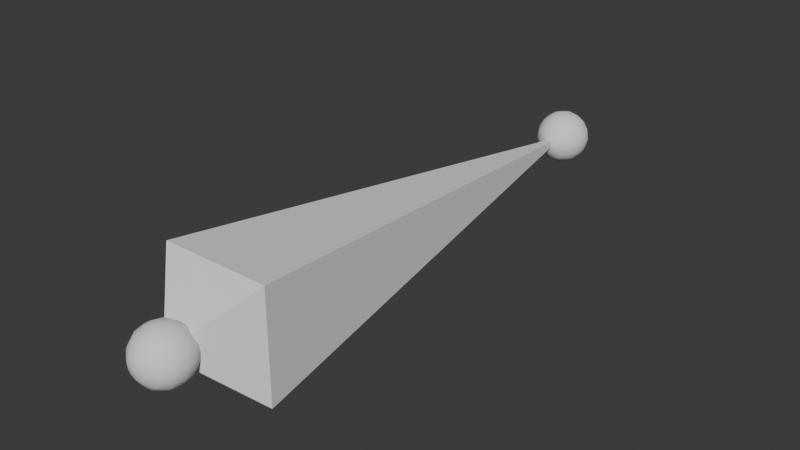 # Source: Bone_Asset.blend  (saved by Blender 4.2.66; exported with 4.5.12 LTS)
import bpy
from mathutils import Matrix  # noqa: F401  (used for matrix-valued properties, if any)

bpy.ops.wm.read_factory_settings(use_empty=True)
scene = bpy.context.scene
scene.name = 'Scene'

# ---- collections
col_collection = bpy.data.collections.new('Collection'); scene.collection.children.link(col_collection)

# ---- world
world_world = bpy.data.worlds.new('World'); scene.world = world_world
world_world.use_nodes = True; world_world.node_tree.nodes.clear()
_N = world_world.node_tree.nodes; _L = world_world.node_tree.links
n0 = _N.new('ShaderNodeOutputWorld'); n0.name = 'World Output'; n0.location = (300, 300)
n1 = _N.new('ShaderNodeBackground'); n1.name = 'Background'; n1.location = (10, 300)
n1.inputs[0].default_value = (0.05088, 0.05088, 0.05088, 1.0)
_L.new(n1.outputs[0], n0.inputs[0])
n0.is_active_output = True
world_world.color = (0.05088, 0.05088, 0.05088)
world_world.use_sun_shadow = False
world_world.sun_shadow_jitter_overblur = 0.0

# ---- meshes
me_boneeyedropper_bone_default = bpy.data.meshes.new('BoneEyeDropper_Bone_Default')
me_boneeyedropper_bone_default.from_pydata([(0.0, 0.0, 0.0), (1.192e-07, 1.0, 8.742e-08), (-0.09997, 0.1001, -0.1), (0.09997, 0.1001, -0.1), (0.09997, 0.1001, 0.1), (-0.09997, 0.1001, 0.1), (0.04646, 0.01924, 8.578e-09), (0.05028, -7.451e-09, 6.756e-09), (0.04646, -0.01924, 3.351e-09), (0.01924, -0.04646, -2.616e-09), (0.01778, 0.04646, 0.007364), (0.03285, 0.03556, 0.01361), (0.04292, 0.01924, 0.01778), (0.04646, -1.118e-08, 0.01924), (0.04292, -0.01924, 0.01778), (0.03285, -0.03556, 0.01361), (0.01778, -0.04646, 0.007364), (0.01361, 0.04646, 0.01361), (0.02514, 0.03556, 0.02514), (0.03285, 0.01924, 0.03285), (0.03556, -1.118e-08, 0.03556), (0.03285, -0.01924, 0.03285), (0.02514, -0.03556, 0.02514), (0.01361, -0.04646, 0.01361), (0.007364, 0.04646, 0.01778), (0.01361, 0.03556, 0.03285), (0.01778, 0.01924, 0.04292), (0.01924, -9.313e-09, 0.04646), (0.01778, -0.01924, 0.04292), (0.01361, -0.03556, 0.03285), (0.007364, -0.04646, 0.01778), (3.725e-09, 0.04646, 0.01924), (-3.725e-09, 0.03556, 0.03556), (-9.313e-09, 0.01924, 0.04646), (-1.425e-08, -8.121e-09, 0.05028), (-1.49e-08, -0.01924, 0.04646), (-1.49e-08, -0.03556, 0.03556), (-1.49e-08, -0.04646, 0.01924), (-0.007364, 0.04646, 0.01778), (-0.01361, 0.03556, 0.03285), (-0.01778, 0.01924, 0.04292), (-0.01924, -3.725e-09, 0.04646), (-0.01778, -0.01924, 0.04292), (-0.01361, -0.03556, 0.03285), (-0.007364, -0.04646, 0.01778), (-0.01361, 0.04646, 0.01361), (-0.02514, 0.03556, 0.02514), (-0.03285, 0.01924, 0.03285), (-0.03556, 3.725e-09, 0.03556), (-0.03285, -0.01924, 0.03285), (-0.02514, -0.03556, 0.02514), (-0.01361, -0.04646, 0.01361), (-0.01778, 0.04646, 0.007364), (-0.03285, 0.03556, 0.01361), (-0.04292, 0.01924, 0.01778), (-0.04646, 7.451e-09, 0.01924), (-0.04292, -0.01924, 0.01778), (-0.03285, -0.03556, 0.01361), (-0.01778, -0.04646, 0.007364), (-0.01924, 0.04646, -1.11e-09), (-0.03556, 0.03556, -1.017e-08), (-0.04646, 0.01924, -1.639e-08), (-0.05028, 7.451e-09, -2.474e-08), (-0.04646, -0.01924, -2.162e-08), (-0.03556, -0.03556, -2.011e-08), (-0.01924, -0.04646, -1.296e-08), (-7.451e-09, -0.05029, -8.121e-09), (7.451e-09, 0.05029, 8.121e-09), (-0.01778, 0.04646, -0.007364), (-0.03285, 0.03556, -0.01361), (-0.04292, 0.01924, -0.01778), (-0.04646, 1.118e-08, -0.01924), (-0.04292, -0.01924, -0.01778), (-0.03285, -0.03556, -0.01361), (-0.01778, -0.04646, -0.007364), (-0.01361, 0.04646, -0.01361), (-0.02514, 0.03556, -0.02514), (-0.03285, 0.01924, -0.03285), (-0.03556, 1.118e-08, -0.03556), (-0.03285, -0.01924, -0.03285), (-0.02514, -0.03556, -0.02514), (-0.01361, -0.04646, -0.01361), (-0.007364, 0.04646, -0.01778), (-0.01361, 0.03556, -0.03285), (-0.01778, 0.01924, -0.04292), (-0.01924, 9.313e-09, -0.04646), (-0.01778, -0.01924, -0.04292), (-0.01361, -0.03556, -0.03285), (-0.007364, -0.04646, -0.01778), (1.863e-08, 0.04646, -0.01924), (2.608e-08, 0.03556, -0.03556), (2.794e-08, 0.01924, -0.04646), (3.223e-08, 8.121e-09, -0.05028), (2.049e-08, -0.01924, -0.04646), (1.49e-08, -0.03556, -0.03556), (3.725e-09, -0.04646, -0.01924), (0.007364, 0.04646, -0.01778), (0.01361, 0.03556, -0.03285), (0.01778, 0.01924, -0.04292), (0.01924, 3.725e-09, -0.04646), (0.01778, -0.01924, -0.04292), (0.01361, -0.03556, -0.03285), (0.007364, -0.04646, -0.01778), (0.01361, 0.04646, -0.01361), (0.02514, 0.03556, -0.02514), (0.03285, 0.01924, -0.03285), (0.03556, -3.725e-09, -0.03556), (0.03285, -0.01924, -0.03285), (0.02514, -0.03556, -0.02514), (0.01361, -0.04646, -0.01361), (0.01778, 0.04646, -0.007364), (0.03285, 0.03556, -0.01361), (0.04292, 0.01924, -0.01778), (0.04646, -7.451e-09, -0.01924), (0.04292, -0.01924, -0.01778), (0.03285, -0.03556, -0.01361), (0.01778, -0.04646, -0.007364), (0.01924, 0.04646, 2.041e-08), (0.03556, 0.03556, 3.129e-08), (0.03556, -0.03556, 2.135e-08), (0.04646, 1.019, 1.016e-07), (0.05029, 1.0, 1.009e-07), (0.04646, 0.9808, 1.578e-07), (0.01924, 0.9535, 1.481e-07), (0.01778, 1.046, 0.007364), (0.03285, 1.036, 0.01361), (0.04292, 1.019, 0.01778), (0.04646, 1.0, 0.01924), (0.04292, 0.9808, 0.01778), (0.03285, 0.9644, 0.01361), (0.01778, 0.9535, 0.007364), (0.01361, 1.046, 0.01361), (0.02514, 1.036, 0.02514), (0.03285, 1.019, 0.03285), (0.03556, 1.0, 0.03556), (0.03285, 0.9808, 0.03285), (0.02514, 0.9644, 0.02514), (0.01361, 0.9535, 0.01361), (0.007364, 1.046, 0.01778), (0.01361, 1.036, 0.03285), (0.01778, 1.019, 0.04292), (0.01924, 1.0, 0.04646), (0.01778, 0.9808, 0.04292), (0.01361, 0.9644, 0.03285), (0.007364, 0.9535, 0.01778), (2.384e-07, 1.046, 0.01924), (1.192e-07, 1.036, 0.03556), (1.192e-07, 1.019, 0.04646), (1.192e-07, 1.0, 0.05029), (1.788e-07, 0.9808, 0.04646), (1.788e-07, 0.9644, 0.03556), (1.788e-07, 0.9535, 0.01924), (-0.007364, 1.046, 0.01778), (-0.01361, 1.036, 0.03285), (-0.01778, 1.019, 0.04292), (-0.01924, 1.0, 0.04646), (-0.01778, 0.9808, 0.04292), (-0.01361, 0.9644, 0.03285), (-0.007364, 0.9535, 0.01778), (-0.01361, 1.046, 0.01361), (-0.02514, 1.036, 0.02514), (-0.03285, 1.019, 0.03285), (-0.03556, 1.0, 0.03556), (-0.03285, 0.9808, 0.03285), (-0.02514, 0.9644, 0.02514), (-0.01361, 0.9535, 0.01361), (-0.01778, 1.046, 0.007364), (-0.03285, 1.036, 0.01361), (-0.04292, 1.019, 0.01778), (-0.04646, 1.0, 0.01924), (-0.04292, 0.9808, 0.01778), (-0.03285, 0.9644, 0.01361), (-0.01778, 0.9535, 0.007364), (-0.01924, 1.046, 8.631e-08), (-0.03556, 1.036, 8.098e-08), (-0.04646, 1.019, 7.662e-08), (-0.05028, 1.0, 7.391e-08), (-0.04646, 0.9808, 1.329e-07), (-0.03556, 0.9644, 1.344e-07), (-0.01924, 0.9535, 1.378e-07), (1.788e-07, 0.9497, 1.426e-07), (2.384e-07, 1.05, 9.182e-08), (-0.01778, 1.046, -0.007364), (-0.03285, 1.036, -0.01361), (-0.04292, 1.019, -0.01778), (-0.04646, 1.0, -0.01924), (-0.04292, 0.9808, -0.01778), (-0.03285, 0.9644, -0.01361), (-0.01778, 0.9535, -0.007364), (-0.01361, 1.046, -0.01361), (-0.02514, 1.036, -0.02514), (-0.03285, 1.019, -0.03285), (-0.03556, 1.0, -0.03556), (-0.03285, 0.9808, -0.03285), (-0.02514, 0.9644, -0.02514), (-0.01361, 0.9535, -0.01361), (-0.007364, 1.046, -0.01778), (-0.01361, 1.036, -0.03285), (-0.01778, 1.019, -0.04292), (-0.01924, 1.0, -0.04646), (-0.01778, 0.9808, -0.04292), (-0.01361, 0.9644, -0.03285), (-0.007364, 0.9535, -0.01778), (2.384e-07, 1.046, -0.01924), (2.384e-07, 1.036, -0.03556), (2.384e-07, 1.019, -0.04646), (2.384e-07, 1.0, -0.05028), (1.788e-07, 0.9808, -0.04646), (1.788e-07, 0.9644, -0.03556), (1.788e-07, 0.9535, -0.01924), (0.007364, 1.046, -0.01778), (0.01361, 1.036, -0.03285), (0.01778, 1.019, -0.04292), (0.01924, 1.0, -0.04646), (0.01778, 0.9808, -0.04292), (0.01361, 0.9644, -0.03285), (0.007364, 0.9535, -0.01778), (0.01361, 1.046, -0.01361), (0.02514, 1.036, -0.02514), (0.03285, 1.019, -0.03285), (0.03556, 1.0, -0.03556), (0.03285, 0.9808, -0.03285), (0.02514, 0.9644, -0.02514), (0.01361, 0.9535, -0.01361), (0.01778, 1.046, -0.007364), (0.03285, 1.036, -0.01361), (0.04292, 1.019, -0.01778), (0.04646, 1.0, -0.01924), (0.04292, 0.9808, -0.01778), (0.03285, 0.9644, -0.01361), (0.01778, 0.9535, -0.007364), (0.01924, 1.046, 9.666e-08), (0.03556, 1.036, 2.193e-07), (0.03556, 0.9644, 1.535e-07)], [], [(2, 1, 3), (3, 1, 4), (4, 1, 5), (5, 1, 2), (0, 5, 2), (0, 4, 5), (0, 3, 4), (0, 2, 3), (117, 67, 10), (66, 9, 16), (119, 8, 14, 15), (7, 6, 12, 13), (118, 117, 10, 11), (9, 119, 15, 16), (8, 7, 13, 14), (6, 118, 11, 12), (13, 12, 19, 20), (11, 10, 17, 18), (16, 15, 22, 23), (14, 13, 20, 21), (12, 11, 18, 19), (10, 67, 17), (66, 16, 23), (15, 14, 21, 22), (23, 22, 29, 30), (21, 20, 27, 28), (19, 18, 25, 26), (17, 67, 24), (66, 23, 30), (22, 21, 28, 29), (20, 19, 26, 27), (18, 17, 24, 25), (26, 25, 32, 33), (24, 67, 31), (66, 30, 37), (29, 28, 35, 36), (27, 26, 33, 34), (25, 24, 31, 32), (30, 29, 36, 37), (28, 27, 34, 35), (66, 37, 44), (36, 35, 42, 43), (34, 33, 40, 41), (32, 31, 38, 39), (37, 36, 43, 44), (35, 34, 41, 42), (33, 32, 39, 40), (31, 67, 38), (39, 38, 45, 46), (44, 43, 50, 51), (42, 41, 48, 49), (40, 39, 46, 47), (38, 67, 45), (66, 44, 51), (43, 42, 49, 50), (41, 40, 47, 48), (51, 50, 57, 58), (49, 48, 55, 56), (47, 46, 53, 54), (45, 67, 52), (66, 51, 58), (50, 49, 56, 57), (48, 47, 54, 55), (46, 45, 52, 53), (52, 67, 59), (66, 58, 65), (57, 56, 63, 64), (55, 54, 61, 62), (53, 52, 59, 60), (58, 57, 64, 65), (56, 55, 62, 63), (54, 53, 60, 61), (64, 63, 72, 73), (62, 61, 70, 71), (60, 59, 68, 69), (65, 64, 73, 74), (63, 62, 71, 72), (61, 60, 69, 70), (59, 67, 68), (66, 65, 74), (74, 73, 80, 81), (72, 71, 78, 79), (70, 69, 76, 77), (68, 67, 75), (66, 74, 81), (73, 72, 79, 80), (71, 70, 77, 78), (69, 68, 75, 76), (79, 78, 85, 86), (77, 76, 83, 84), (75, 67, 82), (66, 81, 88), (80, 79, 86, 87), (78, 77, 84, 85), (76, 75, 82, 83), (81, 80, 87, 88), (66, 88, 95), (87, 86, 93, 94), (85, 84, 91, 92), (83, 82, 89, 90), (88, 87, 94, 95), (86, 85, 92, 93), (84, 83, 90, 91), (82, 67, 89), (92, 91, 98, 99), (90, 89, 96, 97), (95, 94, 101, 102), (93, 92, 99, 100), (91, 90, 97, 98), (89, 67, 96), (66, 95, 102), (94, 93, 100, 101), (102, 101, 108, 109), (100, 99, 106, 107), (98, 97, 104, 105), (96, 67, 103), (66, 102, 109), (101, 100, 107, 108), (99, 98, 105, 106), (97, 96, 103, 104), (105, 104, 111, 112), (103, 67, 110), (66, 109, 116), (108, 107, 114, 115), (106, 105, 112, 113), (104, 103, 110, 111), (109, 108, 115, 116), (107, 106, 113, 114), (66, 116, 9), (115, 114, 8, 119), (113, 112, 6, 7), (111, 110, 117, 118), (116, 115, 119, 9), (114, 113, 7, 8), (112, 111, 118, 6), (110, 67, 117), (231, 181, 124), (180, 123, 130), (233, 122, 128, 129), (121, 120, 126, 127), (232, 231, 124, 125), (123, 233, 129, 130), (122, 121, 127, 128), (120, 232, 125, 126), (127, 126, 133, 134), (125, 124, 131, 132), (130, 129, 136, 137), (128, 127, 134, 135), (126, 125, 132, 133), (124, 181, 131), (180, 130, 137), (129, 128, 135, 136), (137, 136, 143, 144), (135, 134, 141, 142), (133, 132, 139, 140), (131, 181, 138), (180, 137, 144), (136, 135, 142, 143), (134, 133, 140, 141), (132, 131, 138, 139), (140, 139, 146, 147), (138, 181, 145), (180, 144, 151), (143, 142, 149, 150), (141, 140, 147, 148), (139, 138, 145, 146), (144, 143, 150, 151), (142, 141, 148, 149), (180, 151, 158), (150, 149, 156, 157), (148, 147, 154, 155), (146, 145, 152, 153), (151, 150, 157, 158), (149, 148, 155, 156), (147, 146, 153, 154), (145, 181, 152), (153, 152, 159, 160), (158, 157, 164, 165), (156, 155, 162, 163), (154, 153, 160, 161), (152, 181, 159), (180, 158, 165), (157, 156, 163, 164), (155, 154, 161, 162), (165, 164, 171, 172), (163, 162, 169, 170), (161, 160, 167, 168), (159, 181, 166), (180, 165, 172), (164, 163, 170, 171), (162, 161, 168, 169), (160, 159, 166, 167), (166, 181, 173), (180, 172, 179), (171, 170, 177, 178), (169, 168, 175, 176), (167, 166, 173, 174), (172, 171, 178, 179), (170, 169, 176, 177), (168, 167, 174, 175), (178, 177, 186, 187), (176, 175, 184, 185), (174, 173, 182, 183), (179, 178, 187, 188), (177, 176, 185, 186), (175, 174, 183, 184), (173, 181, 182), (180, 179, 188), (188, 187, 194, 195), (186, 185, 192, 193), (184, 183, 190, 191), (182, 181, 189), (180, 188, 195), (187, 186, 193, 194), (185, 184, 191, 192), (183, 182, 189, 190), (193, 192, 199, 200), (191, 190, 197, 198), (189, 181, 196), (180, 195, 202), (194, 193, 200, 201), (192, 191, 198, 199), (190, 189, 196, 197), (195, 194, 201, 202), (180, 202, 209), (201, 200, 207, 208), (199, 198, 205, 206), (197, 196, 203, 204), (202, 201, 208, 209), (200, 199, 206, 207), (198, 197, 204, 205), (196, 181, 203), (206, 205, 212, 213), (204, 203, 210, 211), (209, 208, 215, 216), (207, 206, 213, 214), (205, 204, 211, 212), (203, 181, 210), (180, 209, 216), (208, 207, 214, 215), (216, 215, 222, 223), (214, 213, 220, 221), (212, 211, 218, 219), (210, 181, 217), (180, 216, 223), (215, 214, 221, 222), (213, 212, 219, 220), (211, 210, 217, 218), (219, 218, 225, 226), (217, 181, 224), (180, 223, 230), (222, 221, 228, 229), (220, 219, 226, 227), (218, 217, 224, 225), (223, 222, 229, 230), (221, 220, 227, 228), (180, 230, 123), (229, 228, 122, 233), (227, 226, 120, 121), (225, 224, 231, 232), (230, 229, 233, 123), (228, 227, 121, 122), (226, 225, 232, 120), (224, 181, 231)])
me_boneeyedropper_bone_default.polygons.foreach_set('use_smooth', [0, 0, 0, 0, 0, 0, 0, 0, 1, 1, 1, 1, 1, 1, 1, 1, 1, 1, 1, 1, 1, 1, 1, 1, 1, 1, 1, 1, 1, 1, 1, 1, 1, 1, 1, 1, 1, 1, 1, 1, 1, 1, 1, 1, 1, 1, 1, 1, 1, 1, 1, 1, 1, 1, 1, 1, 1, 1, 1, 1, 1, 1, 1, 1, 1, 1, 1, 1, 1, 1, 1, 1, 1, 1, 1, 1, 1, 1, 1, 1, 1, 1, 1, 1, 1, 1, 1, 1, 1, 1, 1, 1, 1, 1, 1, 1, 1, 1, 1, 1, 1, 1, 1, 1, 1, 1, 1, 1, 1, 1, 1, 1, 1, 1, 1, 1, 1, 1, 1, 1, 1, 1, 1, 1, 1, 1, 1, 1, 1, 1, 1, 1, 1, 1, 1, 1, 1, 1, 1, 1, 1, 1, 1, 1, 1, 1, 1, 1, 1, 1, 1, 1, 1, 1, 1, 1, 1, 1, 1, 1, 1, 1, 1, 1, 1, 1, 1, 1, 1, 1, 1, 1, 1, 1, 1, 1, 1, 1, 1, 1, 1, 1, 1, 1, 1, 1, 1, 1, 1, 1, 1, 1, 1, 1, 1, 1, 1, 1, 1, 1, 1, 1, 1, 1, 1, 1, 1, 1, 1, 1, 1, 1, 1, 1, 1, 1, 1, 1, 1, 1, 1, 1, 1, 1, 1, 1, 1, 1, 1, 1, 1, 1, 1, 1, 1, 1, 1, 1, 1, 1, 1, 1, 1, 1, 1, 1, 1, 1, 1, 1, 1, 1, 1, 1, 1, 1, 1, 1, 1, 1, 1, 1, 1, 1])
_k = set([(0, 2), (0, 3), (0, 4), (0, 5), (1, 2), (1, 3), (1, 4), (1, 5), (2, 3), (2, 5), (3, 4), (4, 5)])
me_boneeyedropper_bone_default.attributes.new('sharp_edge', 'BOOLEAN', 'EDGE').data.foreach_set('value', [ (min(e.vertices), max(e.vertices)) in _k for e in me_boneeyedropper_bone_default.edges])
_uv = me_boneeyedropper_bone_default.uv_layers.new(name='UVMap')
_uv.uv.foreach_set('vector', [0.4, 0.0, 0.75, 0.5, 0.4, 0.25, 0.4, 0.25, 0.75, 0.5, 0.4, 0.5, 0.4, 0.5, 0.75, 0.5, 0.4, 0.75, 0.4, 0.75, 0.75, 0.5, 0.4, 1.0, 0.25, 0.5, 0.4, 0.75, 0.4, 1.0, 0.25, 0.5, 0.4, 0.5, 0.4, 0.75, 0.25, 0.5, 0.4, 0.25, 0.4, 0.5, 0.25, 0.5, 0.4, 0.0, 0.4, 0.25, 0.75, 0.875, 0.7187, 1.0, 0.6875, 0.875, 0.7188, 0.0, 0.75, 0.125, 0.6875, 0.125, 0.75, 0.25, 0.75, 0.375, 0.6875, 0.375, 0.6875, 0.25, 0.75, 0.5, 0.75, 0.625, 0.6875, 0.625, 0.6875, 0.5, 0.75, 0.75, 0.75, 0.875, 0.6875, 0.875, 0.6875, 0.75, 0.75, 0.125, 0.75, 0.25, 0.6875, 0.25, 0.6875, 0.125, 0.75, 0.375, 0.75, 0.5, 0.6875, 0.5, 0.6875, 0.375, 0.75, 0.625, 0.75, 0.75, 0.6875, 0.75, 0.6875, 0.625, 0.6875, 0.5, 0.6875, 0.625, 0.625, 0.625, 0.625, 0.5, 0.6875, 0.75, 0.6875, 0.875, 0.625, 0.875, 0.625, 0.75, 0.6875, 0.125, 0.6875, 0.25, 0.625, 0.25, 0.625, 0.125, 0.6875, 0.375, 0.6875, 0.5, 0.625, 0.5, 0.625, 0.375, 0.6875, 0.625, 0.6875, 0.75, 0.625, 0.75, 0.625, 0.625, 0.6875, 0.875, 0.6562, 1.0, 0.625, 0.875, 0.6562, 0.0, 0.6875, 0.125, 0.625, 0.125, 0.6875, 0.25, 0.6875, 0.375, 0.625, 0.375, 0.625, 0.25, 0.625, 0.125, 0.625, 0.25, 0.5625, 0.25, 0.5625, 0.125, 0.625, 0.375, 0.625, 0.5, 0.5625, 0.5, 0.5625, 0.375, 0.625, 0.625, 0.625, 0.75, 0.5625, 0.75, 0.5625, 0.625, 0.625, 0.875, 0.5938, 1.0, 0.5625, 0.875, 0.5938, 0.0, 0.625, 0.125, 0.5625, 0.125, 0.625, 0.25, 0.625, 0.375, 0.5625, 0.375, 0.5625, 0.25, 0.625, 0.5, 0.625, 0.625, 0.5625, 0.625, 0.5625, 0.5, 0.625, 0.75, 0.625, 0.875, 0.5625, 0.875, 0.5625, 0.75, 0.5625, 0.625, 0.5625, 0.75, 0.5, 0.75, 0.5, 0.625, 0.5625, 0.875, 0.5312, 1.0, 0.5, 0.875, 0.5312, 0.0, 0.5625, 0.125, 0.5, 0.125, 0.5625, 0.25, 0.5625, 0.375, 0.5, 0.375, 0.5, 0.25, 0.5625, 0.5, 0.5625, 0.625, 0.5, 0.625, 0.5, 0.5, 0.5625, 0.75, 0.5625, 0.875, 0.5, 0.875, 0.5, 0.75, 0.5625, 0.125, 0.5625, 0.25, 0.5, 0.25, 0.5, 0.125, 0.5625, 0.375, 0.5625, 0.5, 0.5, 0.5, 0.5, 0.375, 0.4687, 0.0, 0.5, 0.125, 0.4375, 0.125, 0.5, 0.25, 0.5, 0.375, 0.4375, 0.375, 0.4375, 0.25, 0.5, 0.5, 0.5, 0.625, 0.4375, 0.625, 0.4375, 0.5, 0.5, 0.75, 0.5, 0.875, 0.4375, 0.875, 0.4375, 0.75, 0.5, 0.125, 0.5, 0.25, 0.4375, 0.25, 0.4375, 0.125, 0.5, 0.375, 0.5, 0.5, 0.4375, 0.5, 0.4375, 0.375, 0.5, 0.625, 0.5, 0.75, 0.4375, 0.75, 0.4375, 0.625, 0.5, 0.875, 0.4687, 1.0, 0.4375, 0.875, 0.4375, 0.75, 0.4375, 0.875, 0.375, 0.875, 0.375, 0.75, 0.4375, 0.125, 0.4375, 0.25, 0.375, 0.25, 0.375, 0.125, 0.4375, 0.375, 0.4375, 0.5, 0.375, 0.5, 0.375, 0.375, 0.4375, 0.625, 0.4375, 0.75, 0.375, 0.75, 0.375, 0.625, 0.4375, 0.875, 0.4062, 1.0, 0.375, 0.875, 0.4062, 0.0, 0.4375, 0.125, 0.375, 0.125, 0.4375, 0.25, 0.4375, 0.375, 0.375, 0.375, 0.375, 0.25, 0.4375, 0.5, 0.4375, 0.625, 0.375, 0.625, 0.375, 0.5, 0.375, 0.125, 0.375, 0.25, 0.3125, 0.25, 0.3125, 0.125, 0.375, 0.375, 0.375, 0.5, 0.3125, 0.5, 0.3125, 0.375, 0.375, 0.625, 0.375, 0.75, 0.3125, 0.75, 0.3125, 0.625, 0.375, 0.875, 0.3437, 1.0, 0.3125, 0.875, 0.3437, 0.0, 0.375, 0.125, 0.3125, 0.125, 0.375, 0.25, 0.375, 0.375, 0.3125, 0.375, 0.3125, 0.25, 0.375, 0.5, 0.375, 0.625, 0.3125, 0.625, 0.3125, 0.5, 0.375, 0.75, 0.375, 0.875, 0.3125, 0.875, 0.3125, 0.75, 0.3125, 0.875, 0.2812, 1.0, 0.25, 0.875, 0.2812, 0.0, 0.3125, 0.125, 0.25, 0.125, 0.3125, 0.25, 0.3125, 0.375, 0.25, 0.375, 0.25, 0.25, 0.3125, 0.5, 0.3125, 0.625, 0.25, 0.625, 0.25, 0.5, 0.3125, 0.75, 0.3125, 0.875, 0.25, 0.875, 0.25, 0.75, 0.3125, 0.125, 0.3125, 0.25, 0.25, 0.25, 0.25, 0.125, 0.3125, 0.375, 0.3125, 0.5, 0.25, 0.5, 0.25, 0.375, 0.3125, 0.625, 0.3125, 0.75, 0.25, 0.75, 0.25, 0.625, 0.25, 0.25, 0.25, 0.375, 0.1875, 0.375, 0.1875, 0.25, 0.25, 0.5, 0.25, 0.625, 0.1875, 0.625, 0.1875, 0.5, 0.25, 0.75, 0.25, 0.875, 0.1875, 0.875, 0.1875, 0.75, 0.25, 0.125, 0.25, 0.25, 0.1875, 0.25, 0.1875, 0.125, 0.25, 0.375, 0.25, 0.5, 0.1875, 0.5, 0.1875, 0.375, 0.25, 0.625, 0.25, 0.75, 0.1875, 0.75, 0.1875, 0.625, 0.25, 0.875, 0.2187, 1.0, 0.1875, 0.875, 0.2187, 0.0, 0.25, 0.125, 0.1875, 0.125, 0.1875, 0.125, 0.1875, 0.25, 0.125, 0.25, 0.125, 0.125, 0.1875, 0.375, 0.1875, 0.5, 0.125, 0.5, 0.125, 0.375, 0.1875, 0.625, 0.1875, 0.75, 0.125, 0.75, 0.125, 0.625, 0.1875, 0.875, 0.1562, 1.0, 0.125, 0.875, 0.1562, 0.0, 0.1875, 0.125, 0.125, 0.125, 0.1875, 0.25, 0.1875, 0.375, 0.125, 0.375, 0.125, 0.25, 0.1875, 0.5, 0.1875, 0.625, 0.125, 0.625, 0.125, 0.5, 0.1875, 0.75, 0.1875, 0.875, 0.125, 0.875, 0.125, 0.75, 0.125, 0.375, 0.125, 0.5, 0.0625, 0.5, 0.0625, 0.375, 0.125, 0.625, 0.125, 0.75, 0.0625, 0.75, 0.0625, 0.625, 0.125, 0.875, 0.09375, 1.0, 0.0625, 0.875, 0.09375, 0.0, 0.125, 0.125, 0.0625, 0.125, 0.125, 0.25, 0.125, 0.375, 0.0625, 0.375, 0.0625, 0.25, 0.125, 0.5, 0.125, 0.625, 0.0625, 0.625, 0.0625, 0.5, 0.125, 0.75, 0.125, 0.875, 0.0625, 0.875, 0.0625, 0.75, 0.125, 0.125, 0.125, 0.25, 0.0625, 0.25, 0.0625, 0.125, 0.03125, 0.0, 0.0625, 0.125, 0.0, 0.125, 0.0625, 0.25, 0.0625, 0.375, 0.0, 0.375, 0.0, 0.25, 0.0625, 0.5, 0.0625, 0.625, 0.0, 0.625, 0.0, 0.5, 0.0625, 0.75, 0.0625, 0.875, 0.0, 0.875, 0.0, 0.75, 0.0625, 0.125, 0.0625, 0.25, 0.0, 0.25, 0.0, 0.125, 0.0625, 0.375, 0.0625, 0.5, 0.0, 0.5, 0.0, 0.375, 0.0625, 0.625, 0.0625, 0.75, 0.0, 0.75, 0.0, 0.625, 0.0625, 0.875, 0.03125, 1.0, 0.0, 0.875, 1.0, 0.5, 1.0, 0.625, 0.9375, 0.625, 0.9375, 0.5, 1.0, 0.75, 1.0, 0.875, 0.9375, 0.875, 0.9375, 0.75, 1.0, 0.125, 1.0, 0.25, 0.9375, 0.25, 0.9375, 0.125, 1.0, 0.375, 1.0, 0.5, 0.9375, 0.5, 0.9375, 0.375, 1.0, 0.625, 1.0, 0.75, 0.9375, 0.75, 0.9375, 0.625, 1.0, 0.875, 0.9687, 1.0, 0.9375, 0.875, 0.9687, 0.0, 1.0, 0.125, 0.9375, 0.125, 1.0, 0.25, 1.0, 0.375, 0.9375, 0.375, 0.9375, 0.25, 0.9375, 0.125, 0.9375, 0.25, 0.875, 0.25, 0.875, 0.125, 0.9375, 0.375, 0.9375, 0.5, 0.875, 0.5, 0.875, 0.375, 0.9375, 0.625, 0.9375, 0.75, 0.875, 0.75, 0.875, 0.625, 0.9375, 0.875, 0.9062, 1.0, 0.875, 0.875, 0.9062, 0.0, 0.9375, 0.125, 0.875, 0.125, 0.9375, 0.25, 0.9375, 0.375, 0.875, 0.375, 0.875, 0.25, 0.9375, 0.5, 0.9375, 0.625, 0.875, 0.625, 0.875, 0.5, 0.9375, 0.75, 0.9375, 0.875, 0.875, 0.875, 0.875, 0.75, 0.875, 0.625, 0.875, 0.75, 0.8125, 0.75, 0.8125, 0.625, 0.875, 0.875, 0.8437, 1.0, 0.8125, 0.875, 0.8437, 0.0, 0.875, 0.125, 0.8125, 0.125, 0.875, 0.25, 0.875, 0.375, 0.8125, 0.375, 0.8125, 0.25, 0.875, 0.5, 0.875, 0.625, 0.8125, 0.625, 0.8125, 0.5, 0.875, 0.75, 0.875, 0.875, 0.8125, 0.875, 0.8125, 0.75, 0.875, 0.125, 0.875, 0.25, 0.8125, 0.25, 0.8125, 0.125, 0.875, 0.375, 0.875, 0.5, 0.8125, 0.5, 0.8125, 0.375, 0.7812, 0.0, 0.8125, 0.125, 0.75, 0.125, 0.8125, 0.25, 0.8125, 0.375, 0.75, 0.375, 0.75, 0.25, 0.8125, 0.5, 0.8125, 0.625, 0.75, 0.625, 0.75, 0.5, 0.8125, 0.75, 0.8125, 0.875, 0.75, 0.875, 0.75, 0.75, 0.8125, 0.125, 0.8125, 0.25, 0.75, 0.25, 0.75, 0.125, 0.8125, 0.375, 0.8125, 0.5, 0.75, 0.5, 0.75, 0.375, 0.8125, 0.625, 0.8125, 0.75, 0.75, 0.75, 0.75, 0.625, 0.8125, 0.875, 0.7812, 1.0, 0.75, 0.875, 0.75, 0.875, 0.7187, 1.0, 0.6875, 0.875, 0.7188, 0.0, 0.75, 0.125, 0.6875, 0.125, 0.75, 0.25, 0.75, 0.375, 0.6875, 0.375, 0.6875, 0.25, 0.75, 0.5, 0.75, 0.625, 0.6875, 0.625, 0.6875, 0.5, 0.75, 0.75, 0.75, 0.875, 0.6875, 0.875, 0.6875, 0.75, 0.75, 0.125, 0.75, 0.25, 0.6875, 0.25, 0.6875, 0.125, 0.75, 0.375, 0.75, 0.5, 0.6875, 0.5, 0.6875, 0.375, 0.75, 0.625, 0.75, 0.75, 0.6875, 0.75, 0.6875, 0.625, 0.6875, 0.5, 0.6875, 0.625, 0.625, 0.625, 0.625, 0.5, 0.6875, 0.75, 0.6875, 0.875, 0.625, 0.875, 0.625, 0.75, 0.6875, 0.125, 0.6875, 0.25, 0.625, 0.25, 0.625, 0.125, 0.6875, 0.375, 0.6875, 0.5, 0.625, 0.5, 0.625, 0.375, 0.6875, 0.625, 0.6875, 0.75, 0.625, 0.75, 0.625, 0.625, 0.6875, 0.875, 0.6562, 1.0, 0.625, 0.875, 0.6562, 0.0, 0.6875, 0.125, 0.625, 0.125, 0.6875, 0.25, 0.6875, 0.375, 0.625, 0.375, 0.625, 0.25, 0.625, 0.125, 0.625, 0.25, 0.5625, 0.25, 0.5625, 0.125, 0.625, 0.375, 0.625, 0.5, 0.5625, 0.5, 0.5625, 0.375, 0.625, 0.625, 0.625, 0.75, 0.5625, 0.75, 0.5625, 0.625, 0.625, 0.875, 0.5938, 1.0, 0.5625, 0.875, 0.5938, 0.0, 0.625, 0.125, 0.5625, 0.125, 0.625, 0.25, 0.625, 0.375, 0.5625, 0.375, 0.5625, 0.25, 0.625, 0.5, 0.625, 0.625, 0.5625, 0.625, 0.5625, 0.5, 0.625, 0.75, 0.625, 0.875, 0.5625, 0.875, 0.5625, 0.75, 0.5625, 0.625, 0.5625, 0.75, 0.5, 0.75, 0.5, 0.625, 0.5625, 0.875, 0.5312, 1.0, 0.5, 0.875, 0.5312, 0.0, 0.5625, 0.125, 0.5, 0.125, 0.5625, 0.25, 0.5625, 0.375, 0.5, 0.375, 0.5, 0.25, 0.5625, 0.5, 0.5625, 0.625, 0.5, 0.625, 0.5, 0.5, 0.5625, 0.75, 0.5625, 0.875, 0.5, 0.875, 0.5, 0.75, 0.5625, 0.125, 0.5625, 0.25, 0.5, 0.25, 0.5, 0.125, 0.5625, 0.375, 0.5625, 0.5, 0.5, 0.5, 0.5, 0.375, 0.4687, 0.0, 0.5, 0.125, 0.4375, 0.125, 0.5, 0.25, 0.5, 0.375, 0.4375, 0.375, 0.4375, 0.25, 0.5, 0.5, 0.5, 0.625, 0.4375, 0.625, 0.4375, 0.5, 0.5, 0.75, 0.5, 0.875, 0.4375, 0.875, 0.4375, 0.75, 0.5, 0.125, 0.5, 0.25, 0.4375, 0.25, 0.4375, 0.125, 0.5, 0.375, 0.5, 0.5, 0.4375, 0.5, 0.4375, 0.375, 0.5, 0.625, 0.5, 0.75, 0.4375, 0.75, 0.4375, 0.625, 0.5, 0.875, 0.4687, 1.0, 0.4375, 0.875, 0.4375, 0.75, 0.4375, 0.875, 0.375, 0.875, 0.375, 0.75, 0.4375, 0.125, 0.4375, 0.25, 0.375, 0.25, 0.375, 0.125, 0.4375, 0.375, 0.4375, 0.5, 0.375, 0.5, 0.375, 0.375, 0.4375, 0.625, 0.4375, 0.75, 0.375, 0.75, 0.375, 0.625, 0.4375, 0.875, 0.4062, 1.0, 0.375, 0.875, 0.4062, 0.0, 0.4375, 0.125, 0.375, 0.125, 0.4375, 0.25, 0.4375, 0.375, 0.375, 0.375, 0.375, 0.25, 0.4375, 0.5, 0.4375, 0.625, 0.375, 0.625, 0.375, 0.5, 0.375, 0.125, 0.375, 0.25, 0.3125, 0.25, 0.3125, 0.125, 0.375, 0.375, 0.375, 0.5, 0.3125, 0.5, 0.3125, 0.375, 0.375, 0.625, 0.375, 0.75, 0.3125, 0.75, 0.3125, 0.625, 0.375, 0.875, 0.3437, 1.0, 0.3125, 0.875, 0.3437, 0.0, 0.375, 0.125, 0.3125, 0.125, 0.375, 0.25, 0.375, 0.375, 0.3125, 0.375, 0.3125, 0.25, 0.375, 0.5, 0.375, 0.625, 0.3125, 0.625, 0.3125, 0.5, 0.375, 0.75, 0.375, 0.875, 0.3125, 0.875, 0.3125, 0.75, 0.3125, 0.875, 0.2812, 1.0, 0.25, 0.875, 0.2812, 0.0, 0.3125, 0.125, 0.25, 0.125, 0.3125, 0.25, 0.3125, 0.375, 0.25, 0.375, 0.25, 0.25, 0.3125, 0.5, 0.3125, 0.625, 0.25, 0.625, 0.25, 0.5, 0.3125, 0.75, 0.3125, 0.875, 0.25, 0.875, 0.25, 0.75, 0.3125, 0.125, 0.3125, 0.25, 0.25, 0.25, 0.25, 0.125, 0.3125, 0.375, 0.3125, 0.5, 0.25, 0.5, 0.25, 0.375, 0.3125, 0.625, 0.3125, 0.75, 0.25, 0.75, 0.25, 0.625, 0.25, 0.25, 0.25, 0.375, 0.1875, 0.375, 0.1875, 0.25, 0.25, 0.5, 0.25, 0.625, 0.1875, 0.625, 0.1875, 0.5, 0.25, 0.75, 0.25, 0.875, 0.1875, 0.875, 0.1875, 0.75, 0.25, 0.125, 0.25, 0.25, 0.1875, 0.25, 0.1875, 0.125, 0.25, 0.375, 0.25, 0.5, 0.1875, 0.5, 0.1875, 0.375, 0.25, 0.625, 0.25, 0.75, 0.1875, 0.75, 0.1875, 0.625, 0.25, 0.875, 0.2187, 1.0, 0.1875, 0.875, 0.2187, 0.0, 0.25, 0.125, 0.1875, 0.125, 0.1875, 0.125, 0.1875, 0.25, 0.125, 0.25, 0.125, 0.125, 0.1875, 0.375, 0.1875, 0.5, 0.125, 0.5, 0.125, 0.375, 0.1875, 0.625, 0.1875, 0.75, 0.125, 0.75, 0.125, 0.625, 0.1875, 0.875, 0.1562, 1.0, 0.125, 0.875, 0.1562, 0.0, 0.1875, 0.125, 0.125, 0.125, 0.1875, 0.25, 0.1875, 0.375, 0.125, 0.375, 0.125, 0.25, 0.1875, 0.5, 0.1875, 0.625, 0.125, 0.625, 0.125, 0.5, 0.1875, 0.75, 0.1875, 0.875, 0.125, 0.875, 0.125, 0.75, 0.125, 0.375, 0.125, 0.5, 0.0625, 0.5, 0.0625, 0.375, 0.125, 0.625, 0.125, 0.75, 0.0625, 0.75, 0.0625, 0.625, 0.125, 0.875, 0.09375, 1.0, 0.0625, 0.875, 0.09375, 0.0, 0.125, 0.125, 0.0625, 0.125, 0.125, 0.25, 0.125, 0.375, 0.0625, 0.375, 0.0625, 0.25, 0.125, 0.5, 0.125, 0.625, 0.0625, 0.625, 0.0625, 0.5, 0.125, 0.75, 0.125, 0.875, 0.0625, 0.875, 0.0625, 0.75, 0.125, 0.125, 0.125, 0.25, 0.0625, 0.25, 0.0625, 0.125, 0.03125, 0.0, 0.0625, 0.125, 0.0, 0.125, 0.0625, 0.25, 0.0625, 0.375, 0.0, 0.375, 0.0, 0.25, 0.0625, 0.5, 0.0625, 0.625, 0.0, 0.625, 0.0, 0.5, 0.0625, 0.75, 0.0625, 0.875, 0.0, 0.875, 0.0, 0.75, 0.0625, 0.125, 0.0625, 0.25, 0.0, 0.25, 0.0, 0.125, 0.0625, 0.375, 0.0625, 0.5, 0.0, 0.5, 0.0, 0.375, 0.0625, 0.625, 0.0625, 0.75, 0.0, 0.75, 0.0, 0.625, 0.0625, 0.875, 0.03125, 1.0, 0.0, 0.875, 1.0, 0.5, 1.0, 0.625, 0.9375, 0.625, 0.9375, 0.5, 1.0, 0.75, 1.0, 0.875, 0.9375, 0.875, 0.9375, 0.75, 1.0, 0.125, 1.0, 0.25, 0.9375, 0.25, 0.9375, 0.125, 1.0, 0.375, 1.0, 0.5, 0.9375, 0.5, 0.9375, 0.375, 1.0, 0.625, 1.0, 0.75, 0.9375, 0.75, 0.9375, 0.625, 1.0, 0.875, 0.9687, 1.0, 0.9375, 0.875, 0.9687, 0.0, 1.0, 0.125, 0.9375, 0.125, 1.0, 0.25, 1.0, 0.375, 0.9375, 0.375, 0.9375, 0.25, 0.9375, 0.125, 0.9375, 0.25, 0.875, 0.25, 0.875, 0.125, 0.9375, 0.375, 0.9375, 0.5, 0.875, 0.5, 0.875, 0.375, 0.9375, 0.625, 0.9375, 0.75, 0.875, 0.75, 0.875, 0.625, 0.9375, 0.875, 0.9062, 1.0, 0.875, 0.875, 0.9062, 0.0, 0.9375, 0.125, 0.875, 0.125, 0.9375, 0.25, 0.9375, 0.375, 0.875, 0.375, 0.875, 0.25, 0.9375, 0.5, 0.9375, 0.625, 0.875, 0.625, 0.875, 0.5, 0.9375, 0.75, 0.9375, 0.875, 0.875, 0.875, 0.875, 0.75, 0.875, 0.625, 0.875, 0.75, 0.8125, 0.75, 0.8125, 0.625, 0.875, 0.875, 0.8437, 1.0, 0.8125, 0.875, 0.8437, 0.0, 0.875, 0.125, 0.8125, 0.125, 0.875, 0.25, 0.875, 0.375, 0.8125, 0.375, 0.8125, 0.25, 0.875, 0.5, 0.875, 0.625, 0.8125, 0.625, 0.8125, 0.5, 0.875, 0.75, 0.875, 0.875, 0.8125, 0.875, 0.8125, 0.75, 0.875, 0.125, 0.875, 0.25, 0.8125, 0.25, 0.8125, 0.125, 0.875, 0.375, 0.875, 0.5, 0.8125, 0.5, 0.8125, 0.375, 0.7812, 0.0, 0.8125, 0.125, 0.75, 0.125, 0.8125, 0.25, 0.8125, 0.375, 0.75, 0.375, 0.75, 0.25, 0.8125, 0.5, 0.8125, 0.625, 0.75, 0.625, 0.75, 0.5, 0.8125, 0.75, 0.8125, 0.875, 0.75, 0.875, 0.75, 0.75, 0.8125, 0.125, 0.8125, 0.25, 0.75, 0.25, 0.75, 0.125, 0.8125, 0.375, 0.8125, 0.5, 0.75, 0.5, 0.75, 0.375, 0.8125, 0.625, 0.8125, 0.75, 0.75, 0.75, 0.75, 0.625, 0.8125, 0.875, 0.7812, 1.0, 0.75, 0.875])
me_boneeyedropper_bone_default.update()

# ---- objects
ob_boneeyedropper_bone_default = bpy.data.objects.new('BoneEyeDropper_Bone_Default', me_boneeyedropper_bone_default)

# ---- transforms, parenting, visibility, modifiers, constraints
ob_boneeyedropper_bone_default.location = (0.0, 0.0, 0.0)

# ---- collection membership
col_collection.objects.link(ob_boneeyedropper_bone_default)

# ---- scene / render settings (as saved in the file)
scene.frame_start = 1; scene.frame_end = 250; scene.frame_set(1)
scene.render.engine = 'BLENDER_EEVEE_NEXT'
scene.cycles.sampling_pattern = 'TABULATED_SOBOL'
scene.eevee.ray_tracing_options.trace_max_roughness = 0.0
bpy.context.view_layer.update()

# ---- added for rendering (the .blend has no active camera and no usable light): camera, sun
cam_auto = bpy.data.cameras.new('AutoCamera')
cam_auto.lens = 50.0
cam_auto.sensor_width = 36.0
cam_auto.clip_end = 1000.0
ob_auto_camera = bpy.data.objects.new('AutoCamera', cam_auto)
scene.collection.objects.link(ob_auto_camera)
ob_auto_camera.location = (1.05135, -0.761626, 0.841084)
ob_auto_camera.rotation_euler = (1.09748, -7.21219e-08, 0.694738)
scene.camera = ob_auto_camera
light_auto_sun = bpy.data.lights.new('AutoSun', 'SUN')
light_auto_sun.energy = 3.0
light_auto_sun.angle = 0.0523599
ob_auto_sun = bpy.data.objects.new('AutoSun', light_auto_sun)
scene.collection.objects.link(ob_auto_sun)
ob_auto_sun.rotation_euler = (0.872665, 0.174533, 0.523599)
bpy.context.view_layer.update()
